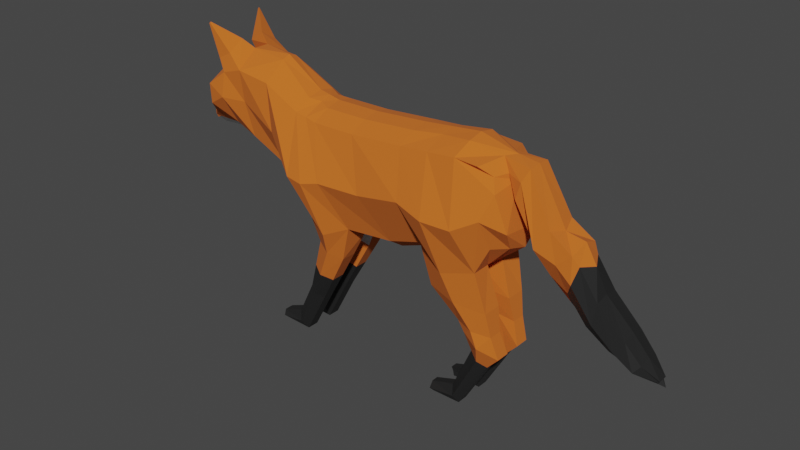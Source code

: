# Source: fox.blend  (saved by Blender 4.0.36; exported with 4.5.12 LTS)
import bpy
from mathutils import Matrix  # noqa: F401  (used for matrix-valued properties, if any)

bpy.ops.wm.read_factory_settings(use_empty=True)
scene = bpy.context.scene
scene.name = 'Scene'

# ---- collections
col_collection = bpy.data.collections.new('Collection'); scene.collection.children.link(col_collection)

# ---- materials (node trees are filled in below, after node groups)
mat_material = bpy.data.materials.new('Material')
mat_x = bpy.data.materials.new('Материал')
mat_001 = bpy.data.materials.new('Материал.001')

# ---- material node trees
mat_material.use_nodes = True; mat_material.node_tree.nodes.clear()
_N = mat_material.node_tree.nodes; _L = mat_material.node_tree.links
n0 = _N.new('ShaderNodeBsdfPrincipled'); n0.name = 'Principled BSDF'; n0.location = (10, 300)
n0.distribution = 'GGX'
n0.subsurface_method = 'BURLEY'
n0.inputs[0].default_value = (0.6446, 0.1413, 0.01298, 1.0)
n0.inputs[2].default_value = 1.0
n0.inputs[3].default_value = 1.45
n0.inputs[27].default_value = (0.0, 0.0, 0.0, 1.0)
n0.inputs[28].default_value = 1.0
n1 = _N.new('ShaderNodeOutputMaterial'); n1.name = 'Material Output'; n1.location = (300, 300)
_L.new(n0.outputs[0], n1.inputs[0])
n1.is_active_output = True
mat_x.use_nodes = True; mat_x.node_tree.nodes.clear()
_N = mat_x.node_tree.nodes; _L = mat_x.node_tree.links
n0 = _N.new('ShaderNodeBsdfPrincipled'); n0.name = 'Принципиальный BSDF'; n0.location = (10, 300)
n0.inputs[0].default_value = (0.01468, 0.01468, 0.01468, 1.0)
n0.inputs[3].default_value = 1.45
n1 = _N.new('ShaderNodeOutputMaterial'); n1.name = 'Вывод материала'; n1.location = (300, 300)
_L.new(n0.outputs[0], n1.inputs[0])
n1.is_active_output = True
mat_001.use_nodes = True; mat_001.node_tree.nodes.clear()
_N = mat_001.node_tree.nodes; _L = mat_001.node_tree.links
n0 = _N.new('ShaderNodeBsdfPrincipled'); n0.name = 'Принципиальный BSDF'; n0.location = (10, 300)
n0.inputs[0].default_value = (0.7356, 0.7356, 0.7356, 1.0)
n0.inputs[3].default_value = 1.45
n1 = _N.new('ShaderNodeOutputMaterial'); n1.name = 'Вывод материала'; n1.location = (300, 300)
_L.new(n0.outputs[0], n1.inputs[0])
n1.is_active_output = True

# ---- world
world_world = bpy.data.worlds.new('World'); scene.world = world_world
world_world.use_nodes = True; world_world.node_tree.nodes.clear()
_N = world_world.node_tree.nodes; _L = world_world.node_tree.links
n0 = _N.new('ShaderNodeOutputWorld'); n0.name = 'World Output'; n0.location = (300, 300)
n1 = _N.new('ShaderNodeBackground'); n1.name = 'Background'; n1.location = (10, 300)
n1.inputs[0].default_value = (0.05088, 0.05088, 0.05088, 1.0)
_L.new(n1.outputs[0], n0.inputs[0])
n0.is_active_output = True
world_world.color = (0.05088, 0.05088, 0.05088)
world_world.use_sun_shadow = False
world_world.sun_shadow_jitter_overblur = 0.0

# ---- meshes
me_plane = bpy.data.meshes.new('Plane')
me_plane.from_pydata([(0.8155, 0.0, -0.4019), (1.274, 0.0, -0.08291), (0.5294, 0.0, 1.099), (1.104, 0.0, 0.9748), (-0.07327, -3.567e-08, -0.4092), (-0.3691, 0.0, 1.016), (-0.659, -1.158e-08, -0.5885), (-1.212, 0.0, 0.9623), (-1.34, -1.078e-08, -0.5945), (-1.893, 0.0, 0.9564), (-2.051, -1.72e-08, -0.5467), (-2.24, 0.0, 1.016), (-2.685, -6.859e-08, -0.1642), (-2.837, 0.0, 1.349), (-3.289, -1.087e-07, 0.1347), (-3.406, 0.0, 1.35), (-3.665, -1.216e-07, 0.2303), (-3.788, 0.0, 1.212), (-3.964, -1.168e-07, 0.1944), (-3.984, -5.211e-08, 1.062), (-4.184, 0.0, 0.1818), (-4.167, 0.0, 0.692), (-4.377, 0.0, 0.2038), (-4.472, 0.0, 0.355), (0.8475, -0.4186, -0.3655), (1.022, -0.3582, -0.04442), (0.473, -0.4123, 0.9153), (0.8309, -0.4111, 0.8958), (-0.0767, -0.3853, -0.2595), (-0.4218, -0.386, 0.8347), (-0.6624, -0.3205, -0.4388), (-1.265, -0.386, 0.7809), (-1.344, -0.4047, -0.4447), (-1.946, -0.386, 0.7749), (-2.071, -0.4147, -0.4068), (-2.292, -0.386, 0.8347), (-2.705, -0.2229, -0.02427), (-2.867, -0.3816, 1.075), (-3.29, -0.2863, 0.2711), (-3.354, -0.4251, 1.157), (-3.672, -0.2555, 0.3749), (-3.662, -0.4419, 1.081), (-3.971, -0.1995, 0.3391), (-4.001, -0.3161, 0.8409), (-4.163, -0.1768, 0.325), (-4.071, -0.2416, 0.7201), (-4.263, -0.1492, 0.28), (-4.315, -0.126, 0.3732), (-2.051, -0.1022, -0.5284), (-2.685, -0.1022, -0.1459), (-4.185, -0.08306, 0.224), (-4.362, -0.05704, 0.241), (-1.893, -0.2053, 0.9147), (-1.212, -0.2053, 0.9207), (-4.018, -0.2524, 0.8736), (-3.777, -0.2076, 1.166), (-0.659, -0.1022, -0.5885), (-1.34, -0.1022, -0.5945), (-3.665, -0.08171, 0.2803), (-3.964, -0.08171, 0.2444), (-0.3691, -0.2053, 0.9745), (0.5294, -0.2053, 1.057), (-3.406, -0.1044, 1.35), (-2.837, -0.1088, 1.308), (0.82, -0.1371, -0.3849), (-0.07327, -0.1022, -0.4092), (-3.289, -0.1022, 0.1529), (-2.24, -0.2053, 0.9745), (-4.079, -0.1772, 0.7536), (1.197, -0.1928, -0.05079), (-4.467, -0.03606, 0.3471), (0.9803, -0.1022, 0.9576), (0.09214, -0.3568, -0.7659), (0.9933, -0.3568, -0.8713), (0.9933, -0.1022, -0.8713), (0.09214, -0.1022, -0.7659), (0.5237, -0.3184, -1.108), (1.06, -0.3184, -1.171), (1.06, -0.1406, -1.171), (0.5237, -0.1406, -1.108), (0.6244, -0.3226, -1.233), (1.166, -0.2829, -1.453), (1.166, -0.09673, -1.453), (0.6244, -0.1364, -1.233), (0.7033, -0.2539, -1.494), (0.9729, -0.2539, -1.633), (0.9729, -0.1257, -1.633), (0.7033, -0.1257, -1.494), (0.4028, -0.2473, -2.077), (0.5333, -0.2735, -2.278), (0.5333, -0.1323, -2.278), (0.4028, -0.1323, -2.077), (0.03223, -0.235, -2.175), (0.07452, -0.2612, -2.289), (0.07452, -0.1446, -2.289), (0.03223, -0.1446, -2.175), (-1.965, -0.342, -0.8089), (-1.526, -0.342, -0.933), (-1.965, -0.1363, -0.8089), (-1.526, -0.1363, -0.933), (-2.244, -0.2775, -1.541), (-1.996, -0.2775, -1.65), (-2.244, -0.1214, -1.541), (-1.996, -0.1214, -1.65), (-2.505, -0.2775, -2.0), (-2.356, -0.2775, -2.225), (-2.505, -0.1214, -2.0), (-2.356, -0.1214, -2.225), (-2.869, -0.2595, -2.117), (-2.781, -0.2595, -2.219), (-2.869, -0.1395, -2.117), (-2.781, -0.1395, -2.219), (1.161, 0.0, 0.6681), (1.113, -0.4232, 0.6451), (1.262, -0.2347, 0.5647), (1.408, -0.1608, 0.9227), (1.419, 0.0, 0.9388), (1.173, -0.08924, 0.7255), (1.262, 0.0, 0.5647), (1.618, 0.0, 0.09735), (1.579, -0.1474, -0.02528), (1.775, -0.2138, 0.3292), (1.852, 0.0, 0.2719), (1.779, 0.0, -0.2674), (1.784, -0.1518, -0.2177), (2.118, -0.2277, 0.1384), (2.15, 0.0, 0.2303), (2.0, 0.0, -0.5415), (2.036, -0.1423, -0.3593), (2.202, -0.1836, 0.02292), (2.316, 0.0, -0.01178), (2.315, 0.0, -0.7493), (2.315, -0.1164, -0.6853), (2.486, -0.1828, -0.3201), (2.486, 0.0, -0.2887), (2.652, 0.0, -0.9443), (2.652, -0.1068, -0.8803), (2.896, -0.1756, -0.6538), (2.896, 0.0, -0.6152), (2.965, 0.0, -1.049), (2.965, -0.08699, -0.9849), (3.133, -0.1558, -0.8723), (3.133, 0.0, -0.8337), (3.402, 0.0, -1.112), (3.327, -0.06182, -1.06), (3.349, -0.06182, -1.026), (3.349, 0.0, -1.026), (-2.066, 0.0, 0.9863), (-1.696, 0.0, -0.5706), (-2.119, -0.3766, 0.8048), (-1.696, -0.5325, -0.5706), (-1.696, -0.04302, -0.5706), (-2.066, -0.1462, 0.9446), (-1.745, -0.4293, -0.8709), (-1.745, -0.09807, -0.8709), (-2.12, -0.3497, -1.596), (-2.12, -0.09829, -1.596), (-2.43, -0.3497, -2.112), (-2.43, -0.09829, -2.112), (-2.825, -0.3207, -2.168), (-2.825, -0.1274, -2.168), (0.08053, 0.0, 1.057), (0.3777, 0.0, -0.4619), (0.02779, -0.3983, 0.876), (0.3777, -0.5165, -0.4619), (0.3777, -0.06725, -0.4619), (0.08053, -0.1704, 1.016), (0.5431, -0.4522, -0.8186), (0.5431, -0.06725, -0.8186), (0.792, -0.3941, -1.139), (0.792, -0.1254, -1.139), (0.8957, -0.4004, -1.336), (0.8957, -0.119, -1.336), (0.8385, -0.317, -1.564), (0.8385, -0.1231, -1.564), (0.4685, -0.3332, -2.177), (0.4685, -0.1332, -2.177), (0.05375, -0.3145, -2.232), (0.05375, -0.1518, -2.232), (1.022, -0.3337, 0.7983), (1.335, -0.2347, 0.7749), (1.113, -0.1761, 0.8119), (1.6, -0.2796, 0.09054), (1.916, -0.2579, -0.01171), (2.134, -0.2408, -0.1945), (2.456, -0.231, -0.5738), (2.774, -0.2214, -0.7988), (3.049, -0.2016, -0.9603), (3.338, -0.06182, -1.043), (1.276, -0.3684, 0.203), (1.294, 0.0, 0.172), (-4.479, 0.0, 0.2438), (0.6617, -0.6847, 0.2013), (0.9989, -0.5658, 0.3564), (-0.2399, -0.6419, 0.2876), (-0.9541, -0.6094, 0.1711), (-1.635, -0.6515, 0.1651), (-2.163, -0.6944, 0.144), (-2.772, -0.4146, 0.4787), (-3.346, -0.3771, 0.7423), (-3.687, -0.4804, 0.7622), (-3.956, -0.4553, 0.6277), (-4.129, -0.2657, 0.4402), (-4.277, -0.1638, 0.3223), (-4.452, -0.04676, 0.2626), (-1.898, -0.7108, 0.1171), (0.2121, -0.7136, 0.207), (-3.587, -0.3827, 1.324), (-3.783, -0.4011, 1.232), (-3.588, -0.1661, 1.455), (-3.826, -0.1743, 1.312), (-3.917, -0.4121, 1.653), (-3.935, -0.4137, 1.644), (-3.917, -0.4017, 1.664), (-3.938, -0.4024, 1.651), (-1.775, -0.3079, -1.313), (-1.775, -0.1284, -1.313), (-2.112, -0.3079, -1.197), (-2.112, -0.1284, -1.197), (-1.944, -0.09819, -1.255), (-1.944, -0.3872, -1.255), (-3.936, -0.4837, 0.8977), (-4.108, -0.2087, 0.594), (-3.973, -0.212, 1.016), (-4.151, -0.08817, 0.6792)], [], [(114, 118, 119, 120), (26, 113, 179, 27), (206, 163, 29, 194), (194, 29, 31, 195), (195, 31, 33, 196), (205, 149, 35, 197), (197, 35, 37, 198), (198, 37, 39, 199), (199, 39, 41, 200), (200, 41, 221, 201), (201, 221, 222, 202), (49, 48, 34, 36), (51, 50, 44, 46), (53, 52, 33, 31), (55, 223, 221, 41), (57, 56, 30, 32), (59, 58, 40, 42), (166, 60, 29, 163), (63, 62, 39, 37), (164, 28, 72, 167), (66, 49, 36, 38), (152, 67, 35, 149), (54, 68, 45, 43), (150, 34, 96, 153), (50, 59, 42, 44), (60, 53, 31, 29), (39, 62, 209, 207), (64, 69, 25, 24), (202, 222, 47, 203), (56, 65, 28, 30), (58, 66, 38, 40), (181, 71, 27, 179), (67, 63, 37, 35), (224, 70, 47, 222), (71, 61, 26, 27), (3, 2, 61, 71), (21, 23, 70, 224), (11, 13, 63, 67), (3, 71, 115, 116), (16, 14, 66, 58), (6, 4, 65, 56), (204, 51, 46, 203), (0, 1, 69, 64), (15, 17, 55, 62), (5, 7, 53, 60), (20, 18, 59, 50), (148, 8, 57, 151), (19, 21, 224, 223), (147, 11, 67, 152), (14, 12, 49, 66), (162, 0, 64, 165), (13, 15, 62, 63), (161, 5, 60, 166), (18, 16, 58, 59), (8, 6, 56, 57), (17, 19, 223, 55), (7, 9, 52, 53), (22, 20, 50, 51), (12, 10, 48, 49), (168, 74, 78, 170), (64, 24, 73, 74), (28, 65, 75, 72), (165, 64, 74, 168), (76, 79, 83, 80), (74, 73, 77, 78), (72, 75, 79, 76), (167, 72, 76, 169), (172, 82, 86, 174), (169, 76, 80, 171), (170, 78, 82, 172), (78, 77, 81, 82), (86, 85, 89, 90), (82, 81, 85, 86), (80, 83, 87, 84), (171, 80, 84, 173), (88, 91, 95, 92), (84, 87, 91, 88), (173, 84, 88, 175), (174, 86, 90, 176), (178, 94, 93, 177), (175, 88, 92, 177), (176, 90, 94, 178), (90, 89, 93, 94), (216, 215, 101, 103), (151, 57, 99, 154), (34, 48, 98, 96), (57, 32, 97, 99), (103, 101, 105, 107), (220, 217, 100, 155), (219, 216, 103, 156), (217, 218, 102, 100), (158, 107, 111, 160), (155, 100, 104, 157), (156, 103, 107, 158), (100, 102, 106, 104), (160, 111, 109, 159), (104, 106, 110, 108), (107, 105, 109, 111), (157, 104, 108, 159), (190, 112, 117, 189), (189, 117, 113, 193), (117, 112, 118, 114), (181, 117, 114, 180), (191, 22, 51, 204), (122, 121, 125, 126), (180, 114, 120, 182), (116, 115, 121, 122), (183, 124, 128, 184), (120, 119, 123, 124), (182, 120, 124, 183), (184, 128, 132, 185), (126, 125, 129, 130), (124, 123, 127, 128), (132, 131, 135, 136), (130, 129, 133, 134), (128, 127, 131, 132), (138, 137, 141, 142), (185, 132, 136, 186), (134, 133, 137, 138), (142, 141, 145, 146), (136, 135, 139, 140), (186, 136, 140, 187), (140, 139, 143, 144), (187, 140, 144, 188), (105, 157, 159, 109), (110, 160, 159, 108), (102, 156, 158, 106), (101, 155, 157, 105), (106, 158, 160, 110), (218, 219, 156, 102), (215, 220, 155, 101), (48, 151, 154, 98), (9, 147, 152, 52), (10, 148, 151, 48), (32, 150, 153, 97), (52, 152, 149, 33), (196, 33, 149, 205), (91, 176, 178, 95), (89, 175, 177, 93), (95, 178, 177, 92), (87, 174, 176, 91), (85, 173, 175, 89), (81, 171, 173, 85), (79, 170, 172, 83), (77, 169, 171, 81), (83, 172, 174, 87), (73, 167, 169, 77), (65, 165, 168, 75), (75, 168, 170, 79), (2, 161, 166, 61), (4, 162, 165, 65), (24, 164, 167, 73), (61, 166, 163, 26), (192, 26, 163, 206), (141, 187, 188, 145), (137, 186, 187, 141), (133, 185, 186, 137), (129, 184, 185, 133), (121, 182, 183, 125), (125, 183, 184, 129), (115, 180, 182, 121), (71, 181, 180, 115), (117, 181, 179, 113), (143, 146, 145, 188, 144), (192, 193, 113, 26), (24, 25, 193, 192), (24, 192, 206, 164), (32, 196, 205, 150), (23, 191, 204, 70), (69, 189, 193, 25), (1, 190, 189, 69), (70, 204, 203, 47), (44, 202, 203, 46), (42, 201, 202, 44), (40, 200, 201, 42), (38, 199, 200, 40), (36, 198, 199, 38), (34, 197, 198, 36), (150, 205, 197, 34), (30, 195, 196, 32), (28, 194, 195, 30), (164, 206, 194, 28), (210, 208, 212, 214), (62, 55, 210, 209), (41, 39, 207, 208), (55, 41, 208, 210), (213, 214, 212, 211), (208, 207, 211, 212), (209, 210, 214, 213), (207, 209, 213, 211), (97, 153, 220, 215), (98, 154, 219, 218), (96, 98, 218, 217), (154, 99, 216, 219), (153, 96, 217, 220), (99, 97, 215, 216), (43, 45, 222, 221), (54, 43, 221, 223), (45, 68, 224, 222), (68, 54, 223, 224)])
me_plane.polygons.foreach_set('material_index', [0, 0, 0, 0, 0, 0, 0, 0, 0, 0, 0, 2, 2, 0, 0, 0, 2, 0, 0, 0, 2, 0, 1, 0, 2, 0, 0, 0, 0, 0, 2, 0, 0, 0, 0, 0, 0, 0, 0, 2, 2, 2, 0, 0, 0, 2, 2, 0, 0, 2, 0, 0, 0, 2, 2, 0, 0, 2, 2, 0, 0, 0, 0, 0, 0, 0, 0, 0, 0, 0, 0, 1, 0, 0, 0, 1, 1, 1, 1, 1, 1, 1, 1, 1, 2, 2, 0, 1, 1, 1, 1, 1, 1, 1, 1, 1, 1, 1, 1, 0, 0, 0, 0, 2, 0, 0, 0, 0, 0, 0, 1, 0, 0, 1, 1, 1, 1, 1, 1, 1, 1, 1, 1, 1, 1, 1, 1, 1, 1, 1, 1, 2, 0, 2, 0, 0, 0, 1, 1, 1, 1, 1, 0, 0, 0, 0, 0, 0, 0, 0, 0, 0, 0, 0, 1, 1, 1, 1, 0, 0, 0, 0, 0, 1, 0, 0, 0, 0, 1, 0, 0, 0, 0, 0, 0, 0, 0, 0, 0, 0, 0, 0, 0, 0, 0, 0, 0, 0, 0, 0, 0, 0, 0, 0, 0, 0, 0, 0, 0, 0])
_uv = me_plane.uv_layers.new(name='UVMap')
_uv.uv.foreach_set('vector', [1.0, 0.8274, 1.0, 0.8274, 1.0, 0.8274, 1.0, 0.8274, 0.0, 1.0, 1.0, 0.8274, 1.0, 0.9137, 1.0, 1.0, 0.0, 0.5, 0.0, 1.0, 0.0, 1.0, 0.0, 0.5, 0.0, 0.5, 0.0, 1.0, 0.0, 1.0, 0.0, 0.5, 0.0, 0.5, 0.0, 1.0, 0.0, 1.0, 0.0, 0.5, 0.0, 0.5, 0.0, 1.0, 0.0, 1.0, 0.0, 0.5, 0.0, 0.5, 0.0, 1.0, 0.0, 1.0, 0.0, 0.5, 0.0, 0.5, 0.0, 1.0, 0.0, 1.0, 0.0, 0.5, 0.0, 0.5, 0.0, 1.0, 0.0, 1.0, 0.0, 0.5, 0.0, 0.5, 0.0, 1.0, 0.0, 1.0, 0.0, 0.5, 0.0, 0.5, 0.0, 1.0, 0.0, 1.0, 0.0, 0.5, 0.0, 0.0, 0.0, 0.0, 0.0, 0.0, 0.0, 0.0, 0.0, 0.0, 0.0, 0.0, 0.0, 0.0, 0.0, 0.0, 0.0, 1.0, 0.0, 1.0, 0.0, 1.0, 0.0, 1.0, 0.0, 1.0, 0.0, 1.0, 0.0, 1.0, 0.0, 1.0, 0.0, 0.0, 0.0, 0.0, 0.0, 0.0, 0.0, 0.0, 0.0, 0.0, 0.0, 0.0, 0.0, 0.0, 0.0, 0.0, 0.0, 1.0, 0.0, 1.0, 0.0, 1.0, 0.0, 1.0, 0.0, 1.0, 0.0, 1.0, 0.0, 1.0, 0.0, 1.0, 0.0, 0.0, 0.0, 0.0, 0.0, 0.0, 0.0, 0.0, 0.0, 0.0, 0.0, 0.0, 0.0, 0.0, 0.0, 0.0, 0.0, 1.0, 0.0, 1.0, 0.0, 1.0, 0.0, 1.0, 0.0, 1.0, 0.0, 1.0, 0.0, 1.0, 0.0, 1.0, 0.0, 0.0, 0.0, 0.0, 0.0, 0.0, 0.0, 0.0, 0.0, 0.0, 0.0, 0.0, 0.0, 0.0, 0.0, 0.0, 0.0, 1.0, 0.0, 1.0, 0.0, 1.0, 0.0, 1.0, 0.0, 1.0, 0.0, 1.0, 0.0, 1.0, 0.0, 1.0, 0.0, 0.0, 1.0, 0.0, 1.0, 0.0, 0.0, 0.0, 0.0, 0.5, 0.0, 1.0, 0.0, 1.0, 0.0, 0.5, 0.0, 0.0, 0.0, 0.0, 0.0, 0.0, 0.0, 0.0, 0.0, 0.0, 0.0, 0.0, 0.0, 0.0, 0.0, 0.0, 1.0, 0.9137, 1.0, 1.0, 1.0, 1.0, 1.0, 0.9137, 0.0, 1.0, 0.0, 1.0, 0.0, 1.0, 0.0, 1.0, 0.0, 1.0, 0.0, 1.0, 0.0, 1.0, 0.0, 1.0, 1.0, 1.0, 0.0, 1.0, 0.0, 1.0, 1.0, 1.0, 1.0, 1.0, 0.0, 1.0, 0.0, 1.0, 1.0, 1.0, 0.0, 1.0, 0.0, 1.0, 0.0, 1.0, 0.0, 1.0, 0.0, 1.0, 0.0, 1.0, 0.0, 1.0, 0.0, 1.0, 1.0, 1.0, 1.0, 1.0, 1.0, 1.0, 1.0, 1.0, 0.0, 0.0, 0.0, 0.0, 0.0, 0.0, 0.0, 0.0, 0.0, 0.0, 0.0, 0.0, 0.0, 0.0, 0.0, 0.0, 0.0, 0.5, 0.0, 0.0, 0.0, 0.0, 0.0, 0.5, 0.0, 0.0, 1.0, 0.0, 1.0, 0.0, 0.0, 0.0, 0.0, 1.0, 0.0, 1.0, 0.0, 1.0, 0.0, 1.0, 0.0, 1.0, 0.0, 1.0, 0.0, 1.0, 0.0, 1.0, 0.0, 0.0, 0.0, 0.0, 0.0, 0.0, 0.0, 0.0, 0.0, 0.0, 0.0, 0.0, 0.0, 0.0, 0.0, 0.0, 0.0, 1.0, 0.0, 1.0, 0.0, 1.0, 0.0, 1.0, 0.0, 1.0, 0.0, 1.0, 0.0, 1.0, 0.0, 1.0, 0.0, 0.0, 0.0, 0.0, 0.0, 0.0, 0.0, 0.0, 0.0, 0.0, 0.0, 0.0, 0.0, 0.0, 0.0, 0.0, 0.0, 1.0, 0.0, 1.0, 0.0, 1.0, 0.0, 1.0, 0.0, 1.0, 0.0, 1.0, 0.0, 1.0, 0.0, 1.0, 0.0, 0.0, 0.0, 0.0, 0.0, 0.0, 0.0, 0.0, 0.0, 0.0, 0.0, 0.0, 0.0, 0.0, 0.0, 0.0, 0.0, 1.0, 0.0, 1.0, 0.0, 1.0, 0.0, 1.0, 0.0, 1.0, 0.0, 1.0, 0.0, 1.0, 0.0, 1.0, 0.0, 0.0, 0.0, 0.0, 0.0, 0.0, 0.0, 0.0, 0.0, 0.0, 0.0, 0.0, 0.0, 0.0, 0.0, 0.0, 0.0, 0.0, 0.0, 0.0, 0.0, 0.0, 0.0, 0.0, 0.0, 0.0, 0.0, 0.0, 0.0, 0.0, 0.0, 0.0, 0.0, 0.0, 0.0, 0.0, 0.0, 0.0, 0.0, 0.0, 0.0, 0.0, 0.0, 0.0, 0.0, 0.0, 0.0, 0.0, 0.0, 0.0, 0.0, 0.0, 0.0, 0.0, 0.0, 0.0, 0.0, 0.0, 0.0, 0.0, 0.0, 0.0, 0.0, 0.0, 0.0, 0.0, 0.0, 0.0, 0.0, 0.0, 0.0, 0.0, 0.0, 0.0, 0.0, 0.0, 0.0, 0.0, 0.0, 0.0, 0.0, 0.0, 0.0, 0.0, 0.0, 0.0, 0.0, 0.0, 0.0, 0.0, 0.0, 0.0, 0.0, 0.0, 0.0, 0.0, 0.0, 0.0, 0.0, 0.0, 0.0, 0.0, 0.0, 0.0, 0.0, 0.0, 0.0, 0.0, 0.0, 0.0, 0.0, 0.0, 0.0, 0.0, 0.0, 0.0, 0.0, 0.0, 0.0, 0.0, 0.0, 0.0, 0.0, 0.0, 0.0, 0.0, 0.0, 0.0, 0.0, 0.0, 0.0, 0.0, 0.0, 0.0, 0.0, 0.0, 0.0, 0.0, 0.0, 0.0, 0.0, 0.0, 0.0, 0.0, 0.0, 0.0, 0.0, 0.0, 0.0, 0.0, 0.0, 0.0, 0.0, 0.0, 0.0, 0.0, 0.0, 0.0, 0.0, 0.0, 0.0, 0.0, 0.0, 0.0, 0.0, 0.0, 0.0, 0.0, 0.0, 0.0, 0.0, 0.0, 0.0, 0.0, 0.0, 0.0, 0.0, 0.0, 0.0, 0.0, 0.0, 0.0, 0.0, 0.0, 0.0, 0.0, 0.0, 0.0, 0.0, 0.0, 0.0, 0.0, 0.0, 0.0, 0.0, 0.0, 0.0, 0.0, 0.0, 0.0, 0.0, 0.0, 0.0, 0.0, 0.0, 0.0, 0.0, 0.0, 0.0, 0.0, 0.0, 0.0, 0.0, 0.0, 0.0, 0.0, 0.0, 0.0, 0.0, 0.0, 0.0, 0.0, 0.0, 0.0, 0.0, 0.0, 0.0, 0.0, 0.0, 0.0, 0.0, 0.0, 0.0, 0.0, 0.0, 0.0, 0.0, 0.0, 0.0, 0.0, 0.0, 0.0, 0.0, 0.0, 0.0, 0.0, 0.0, 0.0, 0.0, 0.0, 0.0, 0.0, 0.0, 0.0, 0.0, 0.0, 0.0, 0.0, 0.0, 0.0, 0.0, 0.0, 0.0, 0.0, 0.0, 0.0, 0.0, 0.0, 0.0, 0.0, 0.0, 0.0, 0.0, 0.0, 0.0, 0.0, 0.0, 0.0, 0.0, 0.0, 0.0, 0.0, 0.0, 0.0, 0.0, 0.0, 0.0, 0.0, 0.0, 0.0, 0.0, 0.0, 0.0, 0.0, 0.0, 0.0, 0.0, 0.0, 0.0, 0.0, 0.0, 0.0, 0.0, 0.0, 0.0, 0.0, 0.0, 0.0, 0.0, 0.0, 0.0, 0.0, 0.0, 0.0, 0.0, 0.0, 0.0, 0.0, 0.0, 0.0, 0.0, 0.0, 0.0, 0.0, 0.0, 0.0, 0.0, 0.0, 0.0, 0.0, 0.0, 0.0, 0.0, 0.0, 0.0, 0.0, 1.0, 0.4137, 1.0, 0.8274, 1.0, 0.8274, 1.0, 0.4137, 1.0, 0.4137, 1.0, 0.8274, 1.0, 0.8274, 1.0, 0.4137, 1.0, 0.8274, 1.0, 0.8274, 1.0, 0.8274, 1.0, 0.8274, 1.0, 0.9137, 1.0, 0.8274, 1.0, 0.8274, 1.0, 0.9137, 0.0, 0.5, 0.0, 0.0, 0.0, 0.0, 0.0, 0.5, 1.0, 1.0, 1.0, 1.0, 1.0, 1.0, 1.0, 1.0, 1.0, 0.9137, 1.0, 0.8274, 1.0, 0.8274, 1.0, 0.9137, 1.0, 1.0, 1.0, 1.0, 1.0, 1.0, 1.0, 1.0, 1.0, 0.9137, 1.0, 0.8274, 1.0, 0.8274, 1.0, 0.9137, 1.0, 0.8274, 1.0, 0.8274, 1.0, 0.8274, 1.0, 0.8274, 1.0, 0.9137, 1.0, 0.8274, 1.0, 0.8274, 1.0, 0.9137, 1.0, 0.9137, 1.0, 0.8274, 1.0, 0.8274, 1.0, 0.9137, 1.0, 1.0, 1.0, 1.0, 1.0, 1.0, 1.0, 1.0, 1.0, 0.8274, 1.0, 0.8274, 1.0, 0.8274, 1.0, 0.8274, 1.0, 0.8274, 1.0, 0.8274, 1.0, 0.8274, 1.0, 0.8274, 1.0, 1.0, 1.0, 1.0, 1.0, 1.0, 1.0, 1.0, 1.0, 0.8274, 1.0, 0.8274, 1.0, 0.8274, 1.0, 0.8274, 1.0, 1.0, 1.0, 1.0, 1.0, 1.0, 1.0, 1.0, 1.0, 0.9137, 1.0, 0.8274, 1.0, 0.8274, 1.0, 0.9137, 1.0, 1.0, 1.0, 1.0, 1.0, 1.0, 1.0, 1.0, 1.0, 1.0, 1.0, 1.0, 1.0, 1.0, 1.0, 1.0, 1.0, 0.8274, 1.0, 0.8274, 1.0, 0.8274, 1.0, 0.8274, 1.0, 0.9137, 1.0, 0.8274, 1.0, 0.8274, 1.0, 0.9137, 1.0, 0.8274, 1.0, 0.8274, 1.0, 0.8274, 1.0, 0.8274, 1.0, 0.9137, 1.0, 0.8274, 1.0, 0.8274, 1.0, 0.9137, 0.0, 0.0, 0.0, 0.0, 0.0, 0.0, 0.0, 0.0, 0.0, 0.0, 0.0, 0.0, 0.0, 0.0, 0.0, 0.0, 0.0, 0.0, 0.0, 0.0, 0.0, 0.0, 0.0, 0.0, 0.0, 0.0, 0.0, 0.0, 0.0, 0.0, 0.0, 0.0, 0.0, 0.0, 0.0, 0.0, 0.0, 0.0, 0.0, 0.0, 0.0, 0.0, 0.0, 0.0, 0.0, 0.0, 0.0, 0.0, 0.0, 0.0, 0.0, 0.0, 0.0, 0.0, 0.0, 0.0, 0.0, 0.0, 0.0, 0.0, 0.0, 0.0, 0.0, 0.0, 0.0, 1.0, 0.0, 1.0, 0.0, 1.0, 0.0, 1.0, 0.0, 0.0, 0.0, 0.0, 0.0, 0.0, 0.0, 0.0, 0.0, 0.0, 0.0, 0.0, 0.0, 0.0, 0.0, 0.0, 0.0, 1.0, 0.0, 1.0, 0.0, 1.0, 0.0, 1.0, 0.0, 0.5, 0.0, 1.0, 0.0, 1.0, 0.0, 0.5, 0.0, 0.0, 0.0, 0.0, 0.0, 0.0, 0.0, 0.0, 0.0, 0.0, 0.0, 0.0, 0.0, 0.0, 0.0, 0.0, 0.0, 0.0, 0.0, 0.0, 0.0, 0.0, 0.0, 0.0, 0.0, 0.0, 0.0, 0.0, 0.0, 0.0, 0.0, 0.0, 0.0, 0.0, 0.0, 0.0, 0.0, 0.0, 0.0, 0.0, 0.0, 0.0, 0.0, 0.0, 0.0, 0.0, 0.0, 0.0, 0.0, 0.0, 0.0, 0.0, 0.0, 0.0, 0.0, 0.0, 0.0, 0.0, 0.0, 0.0, 0.0, 0.0, 0.0, 0.0, 0.0, 0.0, 0.0, 0.0, 0.0, 0.0, 0.0, 0.0, 0.0, 0.0, 0.0, 0.0, 0.0, 0.0, 0.0, 0.0, 0.0, 0.0, 0.0, 0.0, 0.0, 0.0, 0.0, 0.0, 0.0, 0.0, 0.0, 0.0, 0.0, 0.0, 0.0, 0.0, 0.0, 1.0, 0.0, 1.0, 0.0, 1.0, 0.0, 1.0, 0.0, 0.0, 0.0, 0.0, 0.0, 0.0, 0.0, 0.0, 0.0, 0.0, 0.0, 0.0, 0.0, 0.0, 0.0, 0.0, 0.0, 1.0, 0.0, 1.0, 0.0, 1.0, 0.0, 1.0, 0.0, 0.5, 0.0, 1.0, 0.0, 1.0, 0.0, 0.5, 1.0, 1.0, 1.0, 0.9137, 1.0, 0.9137, 1.0, 1.0, 1.0, 1.0, 1.0, 0.9137, 1.0, 0.9137, 1.0, 1.0, 1.0, 1.0, 1.0, 0.9137, 1.0, 0.9137, 1.0, 1.0, 1.0, 1.0, 1.0, 0.9137, 1.0, 0.9137, 1.0, 1.0, 1.0, 1.0, 1.0, 0.9137, 1.0, 0.9137, 1.0, 1.0, 1.0, 1.0, 1.0, 0.9137, 1.0, 0.9137, 1.0, 1.0, 1.0, 1.0, 1.0, 0.9137, 1.0, 0.9137, 1.0, 1.0, 1.0, 1.0, 1.0, 0.9137, 1.0, 0.9137, 1.0, 1.0, 1.0, 0.8274, 1.0, 0.9137, 1.0, 0.9137, 1.0, 0.8274, 1.0, 0.8274, 1.0, 1.0, 1.0, 1.0, 1.0, 0.9137, 1.0, 0.8274, 0.0, 0.5, 1.0, 0.4137, 1.0, 0.8274, 0.0, 1.0, 0.0, 0.0, 1.0, 0.0, 1.0, 0.4137, 0.0, 0.5, 0.0, 0.0, 0.0, 0.5, 0.0, 0.5, 0.0, 0.0, 0.0, 0.0, 0.0, 0.5, 0.0, 0.5, 0.0, 0.0, 0.0, 1.0, 0.0, 0.5, 0.0, 0.5, 0.0, 1.0, 1.0, 0.0, 1.0, 0.4137, 1.0, 0.4137, 1.0, 0.0, 1.0, 0.0, 1.0, 0.4137, 1.0, 0.4137, 1.0, 0.0, 0.0, 1.0, 0.0, 0.5, 0.0, 0.5, 0.0, 1.0, 0.0, 0.0, 0.0, 0.5, 0.0, 0.5, 0.0, 0.0, 0.0, 0.0, 0.0, 0.5, 0.0, 0.5, 0.0, 0.0, 0.0, 0.0, 0.0, 0.5, 0.0, 0.5, 0.0, 0.0, 0.0, 0.0, 0.0, 0.5, 0.0, 0.5, 0.0, 0.0, 0.0, 0.0, 0.0, 0.5, 0.0, 0.5, 0.0, 0.0, 0.0, 0.0, 0.0, 0.5, 0.0, 0.5, 0.0, 0.0, 0.0, 0.0, 0.0, 0.5, 0.0, 0.5, 0.0, 0.0, 0.0, 0.0, 0.0, 0.5, 0.0, 0.5, 0.0, 0.0, 0.0, 0.0, 0.0, 0.5, 0.0, 0.5, 0.0, 0.0, 0.0, 0.0, 0.0, 0.5, 0.0, 0.5, 0.0, 0.0, 0.0, 1.0, 0.0, 1.0, 0.0, 1.0, 0.0, 1.0, 0.0, 1.0, 0.0, 1.0, 0.0, 1.0, 0.0, 1.0, 0.0, 1.0, 0.0, 1.0, 0.0, 1.0, 0.0, 1.0, 0.0, 1.0, 0.0, 1.0, 0.0, 1.0, 0.0, 1.0, 0.0, 1.0, 0.0, 1.0, 0.0, 1.0, 0.0, 1.0, 0.0, 1.0, 0.0, 1.0, 0.0, 1.0, 0.0, 1.0, 0.0, 1.0, 0.0, 1.0, 0.0, 1.0, 0.0, 1.0, 0.0, 1.0, 0.0, 1.0, 0.0, 1.0, 0.0, 1.0, 0.0, 0.0, 0.0, 0.0, 0.0, 0.0, 0.0, 0.0, 0.0, 0.0, 0.0, 0.0, 0.0, 0.0, 0.0, 0.0, 0.0, 0.0, 0.0, 0.0, 0.0, 0.0, 0.0, 0.0, 0.0, 0.0, 0.0, 0.0, 0.0, 0.0, 0.0, 0.0, 0.0, 0.0, 0.0, 0.0, 0.0, 0.0, 0.0, 0.0, 0.0, 0.0, 0.0, 0.0, 0.0, 0.0, 0.0, 0.0, 0.0, 1.0, 0.0, 1.0, 0.0, 1.0, 0.0, 1.0, 0.0, 1.0, 0.0, 1.0, 0.0, 1.0, 0.0, 1.0, 0.0, 1.0, 0.0, 1.0, 0.0, 1.0, 0.0, 1.0, 0.0, 1.0, 0.0, 1.0, 0.0, 1.0, 0.0, 1.0])
me_plane.materials.append(mat_material)
me_plane.materials.append(mat_x)
me_plane.materials.append(mat_001)
me_plane.use_remesh_fix_poles = True
me_plane.use_remesh_preserve_attributes = False
me_plane.use_mirror_vertex_groups = False
me_plane.update()
arm_metarig = bpy.data.armatures.new('metarig')  # bones are not reproduced

# ---- objects
ob_fox = bpy.data.objects.new('Fox', me_plane)
ob_metarig = bpy.data.objects.new('metarig', arm_metarig)

# ---- transforms, parenting, visibility, modifiers, constraints
ob_fox.parent = ob_metarig
ob_fox.matrix_parent_inverse = Matrix(((3.781e-08, -0.865, 7.562e-08, 0.03052), (0.865, 3.781e-08, 7.562e-08, -0.06186), (-7.562e-08, 7.562e-08, 0.865, 0.2453), (-0.0, -0.0, -0.0, 1.0)))
ob_fox.location = (0.2487, 0.03368, 0.529)
ob_fox.scale = (0.2868, 0.3378, 0.3378)
ob_fox.lineart.crease_threshold = 0.0
_vg = ob_fox.vertex_groups.new(name='spine.004')
for _i, _w in zip([2, 3, 26, 27, 61, 71, 113, 115, 116, 179, 180, 181, 189, 193], [0.09122, 0.8867, 0.05409, 0.5392, 0.04247, 0.8867, 0.1603, 0.1512, 0.1888, 0.4799, 0.02577, 0.2079, 0.01992, 0.05473]): _vg.add([_i], _w, 'REPLACE')
_vg = ob_fox.vertex_groups.new(name='spine.003')
for _i, _w in zip([1, 3, 25, 27, 69, 71, 112, 113, 114, 115, 116, 117, 118, 119, 120, 121, 122, 123, 124, 125, 126, 129, 130, 179, 180, 181, 182, 183, 189, 190, 192, 193], [0.161, 0.1247, 0.09078, 0.1302, 0.1254, 0.06472, 0.9278, 0.5968, 0.9791, 0.8348, 0.8023, 0.9854, 0.9893, 0.9393, 0.8864, 0.8595, 0.7487, 0.07461, 0.05296, 0.1753, 0.309, 0.07418, 0.05986, 0.3641, 0.9558, 0.7649, 0.9437, 0.1212, 0.219, 0.2969, 0.0216, 0.2194]): _vg.add([_i], _w, 'REPLACE')
_vg = ob_fox.vertex_groups.new(name='spine.002')
for _i, _w in zip([119, 120, 121, 122, 123, 124, 125, 126, 127, 128, 129, 130, 133, 134, 182, 183, 184, 185], [0.0545, 0.1071, 0.1122, 0.2106, 0.7833, 0.8898, 0.7378, 0.5719, 0.09016, 0.08396, 0.7239, 0.3908, 0.109, 0.08825, 0.05367, 0.8585, 0.7532, 0.02178]): _vg.add([_i], _w, 'REPLACE')
_vg = ob_fox.vertex_groups.new(name='spine.001')
for _i, _w in zip([122, 123, 124, 125, 126, 127, 128, 129, 130, 131, 132, 133, 134, 135, 136, 137, 138, 142, 184, 185], [0.02694, 0.1141, 0.05582, 0.1062, 0.1271, 0.6891, 0.8863, 0.2499, 0.5296, 0.174, 0.1971, 0.6329, 0.7461, 0.004924, 0.007091, 0.0441, 0.07386, 0.004262, 0.1962, 0.2218]): _vg.add([_i], _w, 'REPLACE')
_vg = ob_fox.vertex_groups.new(name='spine')
for _i, _w in zip([123, 127, 128, 131, 132, 133, 134, 135, 136, 137, 138, 139, 140, 141, 142, 143, 144, 145, 146, 184, 185, 186, 187, 188], [0.006162, 0.2118, 0.003441, 0.8186, 0.8072, 0.2477, 0.1547, 0.9705, 0.9703, 0.9449, 0.9156, 0.9861, 0.9865, 0.9793, 0.969, 0.9846, 0.9845, 0.9839, 0.9838, 0.01399, 0.7447, 0.9853, 0.9852, 0.9842]): _vg.add([_i], _w, 'REPLACE')
_vg = ob_fox.vertex_groups.new(name='spine.005')
for _i, _w in zip([2, 5, 26, 27, 29, 60, 61, 71, 113, 161, 163, 166, 179, 192, 193, 194, 206], [0.8841, 0.04224, 0.8835, 0.2917, 0.1215, 0.07691, 0.9457, 0.04287, 0.04894, 0.8851, 0.8401, 0.9634, 0.09073, 0.02975, 0.01026, 0.03933, 0.0703]): _vg.add([_i], _w, 'REPLACE')
_vg = ob_fox.vertex_groups.new(name='spine.006')
for _i, _w in zip([5, 7, 29, 31, 53, 60, 161, 163, 166, 194, 195], [0.9266, 0.02925, 0.7089, 0.06682, 0.06786, 0.8742, 0.1006, 0.08996, 0.01094, 0.1344, 0.01602]): _vg.add([_i], _w, 'REPLACE')
_vg = ob_fox.vertex_groups.new(name='spine.007')
for _i, _w in zip([7, 9, 29, 31, 33, 52, 53, 60, 147, 149, 152, 195, 196], [0.9021, 0.09846, 0.06226, 0.6624, 0.1019, 0.1108, 0.8062, 0.007214, 0.01295, 0.04826, 0.01925, 0.1072, 0.02058]): _vg.add([_i], _w, 'REPLACE')
_vg = ob_fox.vertex_groups.new(name='spine.008')
for _i, _w in zip([7, 9, 11, 12, 31, 33, 35, 36, 37, 49, 52, 53, 67, 147, 149, 152, 196, 197, 198, 199, 205], [0.01081, 0.6317, 0.02619, 0.05063, 0.07571, 0.45, 0.1022, 0.1072, 0.04989, 0.05833, 0.5563, 0.04808, 0.0514, 0.1913, 0.2285, 0.184, 0.0739, 0.1186, 0.465, 0.006053, 0.07986]): _vg.add([_i], _w, 'REPLACE')
_vg = ob_fox.vertex_groups.new(name='spine.009')
_vg = ob_fox.vertex_groups.new(name='spine.010')
for _i, _w in zip([13, 15, 35, 37, 62, 63, 67, 149, 198], [0.4703, 0.03321, 0.0616, 0.3952, 0.01369, 0.4731, 0.01425, 0.008329, 0.06555]): _vg.add([_i], _w, 'REPLACE')
_vg = ob_fox.vertex_groups.new(name='spine.011')
for _i, _w in zip([13, 15, 17, 35, 37, 39, 62, 63, 67, 149, 198], [0.4771, 0.2286, 0.003532, 0.06167, 0.3956, 0.002675, 0.09618, 0.4754, 0.01438, 0.008391, 0.06552]): _vg.add([_i], _w, 'REPLACE')
_vg = ob_fox.vertex_groups.new(name='face')
_vg = ob_fox.vertex_groups.new(name='nose')
_vg = ob_fox.vertex_groups.new(name='nose.001')
for _i, _w in zip([19, 21, 23, 43, 45, 54, 68, 222, 223, 224], [0.0542, 0.8619, 0.004667, 0.05842, 0.2981, 0.1135, 0.3688, 0.05747, 0.03481, 0.7666]): _vg.add([_i], _w, 'REPLACE')
_vg = ob_fox.vertex_groups.new(name='nose.002')
for _i, _w in zip([18, 20, 22, 23, 44, 46, 47, 50, 51, 70, 191, 202, 203, 204], [0.06373, 0.403, 0.4756, 0.4807, 0.4407, 0.4791, 0.4824, 0.4381, 0.4845, 0.4915, 0.486, 0.05147, 0.4852, 0.4889]): _vg.add([_i], _w, 'REPLACE')
_vg = ob_fox.vertex_groups.new(name='nose.003')
for _i, _w in zip([18, 20, 22, 23, 44, 46, 47, 50, 51, 70, 191, 202, 203, 204], [0.06373, 0.403, 0.4756, 0.4807, 0.4407, 0.4791, 0.4824, 0.4381, 0.4845, 0.4915, 0.486, 0.05147, 0.4852, 0.4889]): _vg.add([_i], _w, 'REPLACE')
_vg = ob_fox.vertex_groups.new(name='nose.004')
_vg = ob_fox.vertex_groups.new(name='lip.T.L')
_vg = ob_fox.vertex_groups.new(name='lip.T.L.001')
_vg = ob_fox.vertex_groups.new(name='lip.B.L')
for _i, _w in zip([18, 42, 44, 59, 202], [0.02136, 0.8503, 0.05251, 0.06171, 0.08109]): _vg.add([_i], _w, 'REPLACE')
_vg = ob_fox.vertex_groups.new(name='lip.B.L.001')
for _i, _w in zip([16, 38, 40, 42, 58, 200, 201], [0.03907, 0.05811, 0.9459, 0.0171, 0.07799, 0.04202, 0.01541]): _vg.add([_i], _w, 'REPLACE')
_vg = ob_fox.vertex_groups.new(name='jaw')
for _i, _w in zip([12, 14, 16, 36, 38, 49, 66], [0.05257, 0.8121, 0.06488, 0.06133, 0.08912, 0.04771, 0.7742]): _vg.add([_i], _w, 'REPLACE')
_vg = ob_fox.vertex_groups.new(name='chin')
_vg = ob_fox.vertex_groups.new(name='chin.001')
for _i, _w in zip([16, 18, 20, 22, 42, 50, 51, 58, 59], [0.07998, 0.7341, 0.1657, 0.03704, 0.04646, 0.1095, 0.01138, 0.02427, 0.8644]): _vg.add([_i], _w, 'REPLACE')
_vg = ob_fox.vertex_groups.new(name='ear.L')
_vg = ob_fox.vertex_groups.new(name='ear.L.001')
for _i, _w in zip([15, 17, 19, 39, 41, 43, 45, 54, 55, 62, 68, 200, 208, 209, 210, 211, 212, 213, 214, 221, 223], [0.07262, 0.1683, 0.0437, 0.004571, 0.71, 0.05484, 0.01374, 0.06407, 0.6256, 0.09589, 0.01429, 0.02898, 0.07768, 0.3707, 0.2283, 0.3603, 0.3615, 0.3666, 0.3648, 0.05901, 0.08705]): _vg.add([_i], _w, 'REPLACE')
_vg = ob_fox.vertex_groups.new(name='ear.L.002')
for _i, _w in zip([15, 17, 39, 41, 55, 62, 207, 208, 209, 210, 211, 212, 213, 214], [0.08155, 0.0368, 0.03683, 0.07262, 0.1336, 0.108, 0.9313, 0.5049, 0.5243, 0.6552, 0.5684, 0.565, 0.5625, 0.5636]): _vg.add([_i], _w, 'REPLACE')
_vg = ob_fox.vertex_groups.new(name='ear.L.003')
for _i, _w in zip([15, 37, 39, 41, 55, 62, 199, 207, 208, 210, 211, 212, 213, 214], [0.05773, 0.06635, 0.8137, 0.09053, 0.02946, 0.07631, 0.03481, 0.02117, 0.3993, 0.05341, 0.04382, 0.0486, 0.04153, 0.04441]): _vg.add([_i], _w, 'REPLACE')
_vg = ob_fox.vertex_groups.new(name='ear.L.004')
_vg = ob_fox.vertex_groups.new(name='ear.R')
_vg = ob_fox.vertex_groups.new(name='ear.R.001')
_vg = ob_fox.vertex_groups.new(name='ear.R.002')
_vg = ob_fox.vertex_groups.new(name='ear.R.003')
_vg = ob_fox.vertex_groups.new(name='ear.R.004')
_vg = ob_fox.vertex_groups.new(name='lip.T.R')
_vg = ob_fox.vertex_groups.new(name='lip.T.R.001')
_vg = ob_fox.vertex_groups.new(name='lip.B.R')
_vg = ob_fox.vertex_groups.new(name='lip.B.R.001')
_vg = ob_fox.vertex_groups.new(name='brow.B.L')
for _i, _w in zip([41, 43, 45, 54, 68, 199, 200, 201, 221], [0.02577, 0.03667, 0.006182, 0.01463, 0.005157, 0.03391, 0.694, 0.05503, 0.06538]): _vg.add([_i], _w, 'REPLACE')
_vg = ob_fox.vertex_groups.new(name='brow.B.L.001')
_vg = ob_fox.vertex_groups.new(name='brow.B.L.002')
_vg = ob_fox.vertex_groups.new(name='brow.B.L.003')
_vg = ob_fox.vertex_groups.new(name='lid.T.L')
_vg = ob_fox.vertex_groups.new(name='lid.T.L.001')
_vg = ob_fox.vertex_groups.new(name='lid.T.L.002')
_vg = ob_fox.vertex_groups.new(name='lid.T.L.003')
_vg = ob_fox.vertex_groups.new(name='lid.B.L')
_vg = ob_fox.vertex_groups.new(name='lid.B.L.001')
_vg = ob_fox.vertex_groups.new(name='lid.B.L.002')
_vg = ob_fox.vertex_groups.new(name='lid.B.L.003')
_vg = ob_fox.vertex_groups.new(name='brow.B.R')
_vg = ob_fox.vertex_groups.new(name='brow.B.R.001')
_vg = ob_fox.vertex_groups.new(name='brow.B.R.002')
_vg = ob_fox.vertex_groups.new(name='brow.B.R.003')
for _i, _w in zip([17, 19, 43, 45, 54, 68, 223], [0.1176, 0.6058, 0.02032, 0.007626, 0.04756, 0.009013, 0.0814]): _vg.add([_i], _w, 'REPLACE')
_vg = ob_fox.vertex_groups.new(name='lid.T.R')
_vg = ob_fox.vertex_groups.new(name='lid.T.R.001')
_vg = ob_fox.vertex_groups.new(name='lid.T.R.002')
_vg = ob_fox.vertex_groups.new(name='lid.T.R.003')
_vg = ob_fox.vertex_groups.new(name='lid.B.R')
_vg = ob_fox.vertex_groups.new(name='lid.B.R.001')
_vg = ob_fox.vertex_groups.new(name='lid.B.R.002')
_vg = ob_fox.vertex_groups.new(name='lid.B.R.003')
_vg = ob_fox.vertex_groups.new(name='forehead.L')
_vg = ob_fox.vertex_groups.new(name='forehead.L.001')
for _i, _w in zip([17, 19, 43, 45, 54, 55, 68, 221, 223], [0.01432, 0.144, 0.2002, 0.06681, 0.3905, 0.0746, 0.0766, 0.07155, 0.6408]): _vg.add([_i], _w, 'REPLACE')
_vg = ob_fox.vertex_groups.new(name='forehead.L.002')
_vg = ob_fox.vertex_groups.new(name='temple.L')
for _i, _w in zip([15, 17, 19, 55, 62], [0.07739, 0.5216, 0.08986, 0.06426, 0.007136]): _vg.add([_i], _w, 'REPLACE')
_vg = ob_fox.vertex_groups.new(name='jaw.L')
_vg = ob_fox.vertex_groups.new(name='jaw.L.001')
for _i, _w in zip([12, 14, 36, 38, 49, 66, 198, 199], [0.03702, 0.07056, 0.08813, 0.7198, 0.0483, 0.1173, 0.0007284, 0.04282]): _vg.add([_i], _w, 'REPLACE')
_vg = ob_fox.vertex_groups.new(name='chin.L')
_vg = ob_fox.vertex_groups.new(name='cheek.B.L')
_vg = ob_fox.vertex_groups.new(name='cheek.B.L.001')
for _i, _w in zip([15, 17, 38, 39, 62, 198, 199, 200, 209], [0.2089, 0.002669, 0.06964, 0.05031, 0.2768, 0.1253, 0.8003, 0.08807, 0.02551]): _vg.add([_i], _w, 'REPLACE')
_vg = ob_fox.vertex_groups.new(name='brow.T.L')
for _i, _w in zip([15, 17, 62, 209], [0.206, 0.001425, 0.2731, 0.02602]): _vg.add([_i], _w, 'REPLACE')
_vg = ob_fox.vertex_groups.new(name='brow.T.L.001')
for _i, _w in zip([43, 45, 54, 68, 221, 223], [0.1914, 0.03325, 0.0856, 0.02836, 0.3327, 0.01907]): _vg.add([_i], _w, 'REPLACE')
_vg = ob_fox.vertex_groups.new(name='brow.T.L.002')
for _i, _w in zip([43, 45, 54, 68, 221, 223], [0.1914, 0.03325, 0.0856, 0.02836, 0.3327, 0.01907]): _vg.add([_i], _w, 'REPLACE')
_vg = ob_fox.vertex_groups.new(name='brow.T.L.003')
_vg = ob_fox.vertex_groups.new(name='forehead.R')
_vg = ob_fox.vertex_groups.new(name='forehead.R.001')
_vg = ob_fox.vertex_groups.new(name='forehead.R.002')
_vg = ob_fox.vertex_groups.new(name='temple.R')
_vg = ob_fox.vertex_groups.new(name='jaw.R')
_vg = ob_fox.vertex_groups.new(name='jaw.R.001')
_vg = ob_fox.vertex_groups.new(name='chin.R')
_vg = ob_fox.vertex_groups.new(name='cheek.B.R')
_vg = ob_fox.vertex_groups.new(name='cheek.B.R.001')
_vg = ob_fox.vertex_groups.new(name='brow.T.R')
_vg = ob_fox.vertex_groups.new(name='brow.T.R.001')
_vg = ob_fox.vertex_groups.new(name='brow.T.R.002')
_vg = ob_fox.vertex_groups.new(name='brow.T.R.003')
_vg = ob_fox.vertex_groups.new(name='eye.L')
_vg = ob_fox.vertex_groups.new(name='eye.R')
_vg = ob_fox.vertex_groups.new(name='cheek.T.L')
_vg = ob_fox.vertex_groups.new(name='cheek.T.L.001')
_vg = ob_fox.vertex_groups.new(name='nose.L')
for _i, _w in zip([43, 45, 54, 68, 200, 201, 221], [0.01355, 0.002284, 0.005404, 0.001905, 0.01004, 0.3671, 0.02415]): _vg.add([_i], _w, 'REPLACE')
_vg = ob_fox.vertex_groups.new(name='nose.L.001')
for _i, _w in zip([21, 42, 43, 44, 45, 54, 68, 200, 201, 202, 221, 222, 224], [0.06512, 0.01753, 0.1598, 0.04771, 0.4758, 0.09863, 0.4002, 0.02518, 0.4533, 0.7765, 0.05347, 0.9005, 0.157]): _vg.add([_i], _w, 'REPLACE')
_vg = ob_fox.vertex_groups.new(name='cheek.T.R')
_vg = ob_fox.vertex_groups.new(name='cheek.T.R.001')
_vg = ob_fox.vertex_groups.new(name='nose.R')
_vg = ob_fox.vertex_groups.new(name='nose.R.001')
_vg = ob_fox.vertex_groups.new(name='teeth.T')
_vg = ob_fox.vertex_groups.new(name='teeth.B')
for _i, _w in zip([14, 16, 18, 58, 59, 66], [0.05019, 0.7781, 0.08791, 0.8436, 0.01245, 0.02804]): _vg.add([_i], _w, 'REPLACE')
_vg = ob_fox.vertex_groups.new(name='tongue')
_vg = ob_fox.vertex_groups.new(name='tongue.001')
_vg = ob_fox.vertex_groups.new(name='tongue.002')
_vg = ob_fox.vertex_groups.new(name='shoulder.L')
for _i, _w in zip([9, 11, 33, 35, 37, 52, 67, 147, 149, 152], [0.213, 0.8882, 0.09078, 0.1531, 0.001929, 0.1954, 0.7542, 0.7249, 0.1298, 0.6823]): _vg.add([_i], _w, 'REPLACE')
_vg = ob_fox.vertex_groups.new(name='front_thigh.L')
for _i, _w in zip([9, 10, 12, 31, 32, 33, 34, 35, 36, 37, 48, 49, 52, 67, 96, 147, 149, 150, 152, 153, 195, 196, 197, 198, 205, 217, 220], [0.01777, 0.07327, 0.0821, 0.03678, 0.1107, 0.2485, 0.7503, 0.5651, 0.1063, 0.005317, 0.09259, 0.09244, 0.08976, 0.1086, 0.05373, 0.006501, 0.4931, 0.6902, 0.06534, 0.04554, 0.0499, 0.2435, 0.6901, 0.1032, 0.596, 0.02686, 0.02277]): _vg.add([_i], _w, 'REPLACE')
_vg = ob_fox.vertex_groups.new(name='front_shin.L')
for _i, _w in zip([6, 8, 10, 32, 34, 48, 56, 57, 96, 97, 98, 99, 148, 150, 151, 153, 154, 215, 216, 217, 218, 219, 220], [0.01234, 0.1221, 0.07606, 0.03871, 0.05452, 0.09211, 0.009773, 0.1373, 0.8905, 0.9439, 0.8787, 0.9429, 0.09294, 0.1357, 0.1054, 0.9215, 0.9577, 0.472, 0.4714, 0.4453, 0.4393, 0.4788, 0.4608]): _vg.add([_i], _w, 'REPLACE')
_vg = ob_fox.vertex_groups.new(name='front_foot.L')
for _i, _w in zip([98, 100, 101, 102, 103, 155, 156, 215, 216, 217, 218, 219, 220], [0.0001411, 0.9831, 0.9772, 0.9754, 0.9756, 0.9801, 0.9801, 0.4886, 0.4878, 0.4915, 0.4878, 0.4901, 0.4901]): _vg.add([_i], _w, 'REPLACE')
_vg = ob_fox.vertex_groups.new(name='front_toe.L')
_vg = ob_fox.vertex_groups.new(name='f_palm.04.L')
for _i, _w in zip([106, 107, 111, 158], [0.08763, 0.1118, 0.03027, 0.7711]): _vg.add([_i], _w, 'REPLACE')
_vg = ob_fox.vertex_groups.new(name='f_pinky.01.L')
for _i, _w in zip([105, 107, 109, 157], [0.7143, 0.07837, 0.01308, 0.1159]): _vg.add([_i], _w, 'REPLACE')
_vg = ob_fox.vertex_groups.new(name='f_pinky.02.L')
_vg = ob_fox.vertex_groups.new(name='f_pinky.03.L')
_vg = ob_fox.vertex_groups.new(name='f_palm.03.L')
for _i, _w in zip([104, 105, 106, 108, 109, 157, 159], [0.8882, 0.1341, 0.07013, 0.07185, 0.02304, 0.8168, 0.09474]): _vg.add([_i], _w, 'REPLACE')
_vg = ob_fox.vertex_groups.new(name='f_ring.01.L')
_vg = ob_fox.vertex_groups.new(name='f_ring.02.L')
_vg = ob_fox.vertex_groups.new(name='f_ring.03.L')
for _i, _w in zip([108, 109, 110, 111, 159, 160], [0.7225, 0.8382, 0.3372, 0.7174, 0.8307, 0.3703]): _vg.add([_i], _w, 'REPLACE')
_vg = ob_fox.vertex_groups.new(name='f_palm.02.L')
_vg = ob_fox.vertex_groups.new(name='f_middle.01.L')
_vg = ob_fox.vertex_groups.new(name='f_middle.02.L')
_vg = ob_fox.vertex_groups.new(name='f_middle.03.L')
for _i, _w in zip([108, 109, 110, 111, 159, 160], [0.1891, 0.06928, 0.5871, 0.1889, 0.06949, 0.5525]): _vg.add([_i], _w, 'REPLACE')
_vg = ob_fox.vertex_groups.new(name='f_palm.01.L')
for _i, _w in zip([104, 105, 106, 107, 110, 111, 158, 160], [0.05987, 0.06215, 0.7977, 0.4014, 0.03158, 0.002423, 0.139, 0.03815]): _vg.add([_i], _w, 'REPLACE')
_vg = ob_fox.vertex_groups.new(name='f_index.01.L')
for _i, _w in zip([105, 107, 158], [0.05869, 0.3881, 0.04686]): _vg.add([_i], _w, 'REPLACE')
_vg = ob_fox.vertex_groups.new(name='f_index.02.L')
_vg = ob_fox.vertex_groups.new(name='f_index.03.L')
_vg = ob_fox.vertex_groups.new(name='shoulder.R')
_vg = ob_fox.vertex_groups.new(name='front_thigh.R')
for _i, _w in zip([10, 12, 14, 34, 36, 38, 49, 66, 197, 198], [0.0003224, 0.6871, 0.01764, 0.05533, 0.5922, 0.01574, 0.6787, 0.01009, 0.01653, 0.1179]): _vg.add([_i], _w, 'REPLACE')
_vg = ob_fox.vertex_groups.new(name='front_shin.R')
_vg = ob_fox.vertex_groups.new(name='front_foot.R')
_vg = ob_fox.vertex_groups.new(name='front_toe.R')
_vg = ob_fox.vertex_groups.new(name='f_palm.04.R')
_vg = ob_fox.vertex_groups.new(name='f_pinky.01.R')
_vg = ob_fox.vertex_groups.new(name='f_pinky.02.R')
_vg = ob_fox.vertex_groups.new(name='f_pinky.03.R')
_vg = ob_fox.vertex_groups.new(name='f_palm.03.R')
_vg = ob_fox.vertex_groups.new(name='f_ring.01.R')
_vg = ob_fox.vertex_groups.new(name='f_ring.02.R')
_vg = ob_fox.vertex_groups.new(name='f_ring.03.R')
_vg = ob_fox.vertex_groups.new(name='f_palm.02.R')
_vg = ob_fox.vertex_groups.new(name='f_middle.01.R')
_vg = ob_fox.vertex_groups.new(name='f_middle.02.R')
_vg = ob_fox.vertex_groups.new(name='f_middle.03.R')
_vg = ob_fox.vertex_groups.new(name='f_palm.01.R')
_vg = ob_fox.vertex_groups.new(name='f_index.01.R')
_vg = ob_fox.vertex_groups.new(name='f_index.02.R')
_vg = ob_fox.vertex_groups.new(name='f_index.03.R')
_vg = ob_fox.vertex_groups.new(name='breast.L')
for _i, _w in zip([4, 6, 8, 10, 12, 28, 29, 30, 31, 32, 33, 34, 36, 48, 49, 53, 56, 57, 65, 96, 97, 98, 99, 148, 150, 151, 154, 194, 195, 196, 197, 205, 206, 215, 216, 217, 218, 219], [0.08594, 0.644, 0.7915, 0.5873, 0.06122, 0.08526, 0.0006185, 0.6504, 0.1059, 0.7987, 0.0656, 0.1217, 0.01234, 0.7128, 0.05293, 0.01785, 0.6511, 0.7895, 0.07069, 0.001186, 0.01105, 0.07699, 0.02701, 0.6947, 0.1535, 0.7903, 0.004722, 0.1274, 0.6468, 0.591, 0.1156, 0.254, 0.01006, 0.005527, 0.01351, 0.0005931, 0.0385, 0.002361]): _vg.add([_i], _w, 'REPLACE')
_vg = ob_fox.vertex_groups.new(name='breast.R')
for _i, _w in zip([10, 48, 148, 151], [0.2304, 0.07079, 0.1967, 0.08975]): _vg.add([_i], _w, 'REPLACE')
_vg = ob_fox.vertex_groups.new(name='pelvis.L')
for _i, _w in zip([0, 1, 24, 25, 28, 29, 30, 69, 112, 113, 163, 164, 179, 189, 190, 192, 193, 194, 195, 206], [0.01126, 0.541, 0.06419, 0.4593, 0.07242, 0.05307, 0.0153, 0.5452, 0.04924, 0.1299, 0.02779, 7.4e-05, 0.03461, 0.533, 0.515, 0.206, 0.4118, 0.5129, 0.08632, 0.6306]): _vg.add([_i], _w, 'REPLACE')
_vg = ob_fox.vertex_groups.new(name='pelvis.R')
for _i, _w in zip([0, 1, 4, 24, 25, 64, 65, 69, 73, 74, 162, 164, 165, 168, 189, 190, 192, 193], [0.8659, 0.2227, 0.1196, 0.695, 0.283, 0.8805, 0.0623, 0.2315, 0.03599, 0.05822, 0.2942, 0.04981, 0.195, 0.0009143, 0.0944, 0.115, 0.05362, 0.0127]): _vg.add([_i], _w, 'REPLACE')
_vg = ob_fox.vertex_groups.new(name='thigh.L')
for _i, _w in zip([1, 4, 6, 24, 25, 28, 30, 56, 65, 69, 72, 75, 113, 162, 164, 165, 189, 190, 192, 193, 194, 195, 206], [0.003903, 0.3208, 0.1219, 0.04657, 0.07687, 0.5582, 0.1483, 0.121, 0.3625, 0.02555, 0.03872, 0.05821, 0.0448, 0.0488, 0.05054, 0.0476, 0.08435, 0.01801, 0.6177, 0.2384, 0.1442, 0.03185, 0.1657]): _vg.add([_i], _w, 'REPLACE')
_vg = ob_fox.vertex_groups.new(name='shin.L')
for _i, _w in zip([0, 1, 4, 6, 24, 25, 28, 30, 56, 64, 65, 69, 72, 73, 74, 75, 76, 77, 78, 79, 80, 81, 82, 83, 84, 87, 162, 164, 165, 167, 168, 169, 170, 171, 172, 192, 206], [0.085, 0.01738, 0.4445, 0.1285, 0.1816, 0.06314, 0.2314, 0.08822, 0.1238, 0.08367, 0.475, 0.02995, 0.9299, 0.9436, 0.9318, 0.9125, 0.9583, 0.9464, 0.9363, 0.9639, 0.8117, 0.08982, 0.07003, 0.7106, 0.0533, 0.06524, 0.6352, 0.8668, 0.7368, 0.9742, 0.9676, 0.93, 0.9196, 0.182, 0.1882, 0.00624, 0.07282]): _vg.add([_i], _w, 'REPLACE')
_vg = ob_fox.vertex_groups.new(name='foot.L')
for _i, _w in zip([76, 77, 78, 80, 81, 82, 83, 84, 85, 86, 87, 169, 170, 171, 172, 173, 174], [0.01781, 0.05189, 0.0608, 0.1837, 0.9086, 0.9277, 0.2818, 0.9304, 0.9881, 0.9842, 0.9149, 0.06612, 0.08042, 0.8162, 0.8105, 0.9855, 0.9835]): _vg.add([_i], _w, 'REPLACE')
_vg = ob_fox.vertex_groups.new(name='toe.L')
_vg = ob_fox.vertex_groups.new(name='r_palm.04.L')
for _i, _w in zip([88, 89, 90, 91, 92, 93, 95, 175, 176, 177], [0.9808, 0.2157, 0.06448, 0.1364, 0.06457, 0.02007, 0.001906, 0.8378, 0.04891, 0.07456]): _vg.add([_i], _w, 'REPLACE')
_vg = ob_fox.vertex_groups.new(name='r_pinky.01.L')
_vg = ob_fox.vertex_groups.new(name='r_pinky.02.L')
_vg = ob_fox.vertex_groups.new(name='r_pinky.03.L')
_vg = ob_fox.vertex_groups.new(name='r_palm.03.L')
for _i, _w in zip([89, 90, 91, 94, 95, 176, 178], [0.05534, 0.2466, 0.797, 0.03461, 0.0263, 0.7379, 0.02677]): _vg.add([_i], _w, 'REPLACE')
_vg = ob_fox.vertex_groups.new(name='r_ring.01.L')
_vg = ob_fox.vertex_groups.new(name='r_ring.02.L')
_vg = ob_fox.vertex_groups.new(name='r_ring.03.L')
for _i, _w in zip([92, 93, 94, 95, 177, 178], [0.348, 0.833, 0.8175, 0.3364, 0.7326, 0.6963]): _vg.add([_i], _w, 'REPLACE')
_vg = ob_fox.vertex_groups.new(name='r_palm.02.L')
_vg = ob_fox.vertex_groups.new(name='r_middle.01.L')
_vg = ob_fox.vertex_groups.new(name='r_middle.02.L')
_vg = ob_fox.vertex_groups.new(name='r_middle.03.L')
for _i, _w in zip([92, 93, 94, 95, 177, 178], [0.5723, 0.09039, 0.1053, 0.5947, 0.186, 0.238]): _vg.add([_i], _w, 'REPLACE')
_vg = ob_fox.vertex_groups.new(name='r_palm.01.L')
for _i, _w in zip([89, 90, 91, 93, 175, 176], [0.7191, 0.6812, 0.01058, 0.005548, 0.1266, 0.1811]): _vg.add([_i], _w, 'REPLACE')
_vg = ob_fox.vertex_groups.new(name='r_index.01.L')
_vg = ob_fox.vertex_groups.new(name='r_index.02.L')
_vg = ob_fox.vertex_groups.new(name='r_index.03.L')
_vg = ob_fox.vertex_groups.new(name='thigh.R')
_vg = ob_fox.vertex_groups.new(name='shin.R')
_vg = ob_fox.vertex_groups.new(name='foot.R')
_vg = ob_fox.vertex_groups.new(name='toe.R')
_vg = ob_fox.vertex_groups.new(name='r_palm.04.R')
_vg = ob_fox.vertex_groups.new(name='r_pinky.01.R')
_vg = ob_fox.vertex_groups.new(name='r_pinky.02.R')
_vg = ob_fox.vertex_groups.new(name='r_pinky.03.R')
_vg = ob_fox.vertex_groups.new(name='r_pinky.03.R.001')
_vg = ob_fox.vertex_groups.new(name='r_pinky.02.R.001')
_vg = ob_fox.vertex_groups.new(name='r_pinky.01.R.001')
_vg = ob_fox.vertex_groups.new(name='r_palm.04.R.001')
_vg = ob_fox.vertex_groups.new(name='r_palm.03.R')
_vg = ob_fox.vertex_groups.new(name='r_ring.01.R')
_vg = ob_fox.vertex_groups.new(name='r_ring.02.R')
_vg = ob_fox.vertex_groups.new(name='r_ring.03.R')
_vg = ob_fox.vertex_groups.new(name='r_ring.03.R.001')
_vg = ob_fox.vertex_groups.new(name='r_ring.02.R.001')
_vg = ob_fox.vertex_groups.new(name='r_ring.01.R.001')
_vg = ob_fox.vertex_groups.new(name='r_palm.03.R.001')
_vg = ob_fox.vertex_groups.new(name='r_palm.02.R')
_vg = ob_fox.vertex_groups.new(name='r_middle.01.R')
_vg = ob_fox.vertex_groups.new(name='r_middle.02.R')
_vg = ob_fox.vertex_groups.new(name='r_middle.03.R')
_vg = ob_fox.vertex_groups.new(name='r_middle.03.R.001')
_vg = ob_fox.vertex_groups.new(name='r_middle.02.R.001')
_vg = ob_fox.vertex_groups.new(name='r_middle.01.R.001')
_vg = ob_fox.vertex_groups.new(name='r_palm.02.R.001')
_vg = ob_fox.vertex_groups.new(name='r_palm.01.R')
_vg = ob_fox.vertex_groups.new(name='r_index.01.R')
_vg = ob_fox.vertex_groups.new(name='r_index.02.R')
_vg = ob_fox.vertex_groups.new(name='r_index.03.R')
_vg = ob_fox.vertex_groups.new(name='r_index.03.R.001')
_vg = ob_fox.vertex_groups.new(name='r_index.02.R.001')
_vg = ob_fox.vertex_groups.new(name='r_index.01.R.001')
_vg = ob_fox.vertex_groups.new(name='r_palm.01.R.001')
_vg = ob_fox.vertex_groups.new(name='toe.R.001')
_vg = ob_fox.vertex_groups.new(name='foot.R.001')
_m = ob_fox.modifiers.new('Mirror', 'MIRROR')
_m.use_axis = (False, True, False)
_m.use_clip = True
_m = ob_fox.modifiers.new('Арматура', 'ARMATURE')
_m.object = ob_metarig
ob_metarig.location = (0.07151, 0.03529, -0.2835)
ob_metarig.rotation_euler = (3.142, 3.142, 1.571)
ob_metarig.scale = (1.156, 1.156, 1.156)

# ---- collection membership
col_collection.objects.link(ob_fox)
col_collection.objects.link(ob_metarig)

# ---- scene / render settings (as saved in the file)
scene.frame_start = 1; scene.frame_end = 40; scene.frame_set(33)
scene.render.engine = 'CYCLES'
scene.render.frame_map_old = 50
scene.cycles.use_denoising = False
scene.cycles.samples = 128
scene.cycles.sampling_pattern = 'TABULATED_SOBOL'
scene.cycles.use_adaptive_sampling = False
scene.cycles.use_light_tree = False
scene.view_settings.view_transform = 'Filmic'
bpy.context.view_layer.update()

# ---- added for rendering (the .blend has no active camera and no usable light): camera, sun
cam_auto = bpy.data.cameras.new('AutoCamera')
cam_auto.lens = 50.0
cam_auto.sensor_width = 36.0
cam_auto.clip_end = 1000.0
ob_auto_camera = bpy.data.objects.new('AutoCamera', cam_auto)
scene.collection.objects.link(ob_auto_camera)
ob_auto_camera.location = (2.55154, -3.00548, 2.42191)
ob_auto_camera.rotation_euler = (1.09748, -7.21219e-08, 0.694738)
scene.camera = ob_auto_camera
light_auto_sun = bpy.data.lights.new('AutoSun', 'SUN')
light_auto_sun.energy = 3.0
light_auto_sun.angle = 0.0523599
ob_auto_sun = bpy.data.objects.new('AutoSun', light_auto_sun)
scene.collection.objects.link(ob_auto_sun)
ob_auto_sun.rotation_euler = (0.872665, 0.174533, 0.523599)
bpy.context.view_layer.update()
